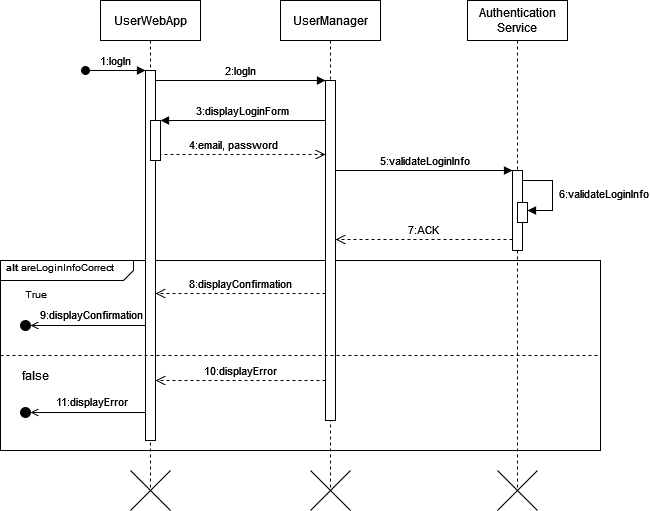

The diagram above was exported from draw.io. Its source (the exported page's mxGraphModel, read from the mxfile embedded in the PNG):
<mxGraphModel dx="2216" dy="597" grid="1" gridSize="10" guides="1" tooltips="1" connect="1" arrows="1" fold="1" page="1" pageScale="1" pageWidth="850" pageHeight="1100" math="0" shadow="0">
  <root>
    <mxCell id="0" />
    <mxCell id="1" parent="0" />
    <mxCell id="zr1HKdRqm6dfawuq0Fdj-9" value="&lt;font style=&quot;font-size: 10px;&quot;&gt;&lt;b&gt;&amp;nbsp; alt &lt;/b&gt;areLoginInfoCorrect&lt;/font&gt;" style="html=1;shape=mxgraph.sysml.package;overflow=fill;labelX=133.57;align=left;spacingLeft=5;verticalAlign=top;spacingTop=-3;" vertex="1" parent="1">
      <mxGeometry x="-60" y="300" width="600" height="190" as="geometry" />
    </mxCell>
    <mxCell id="aM9ryv3xv72pqoxQDRHE-1" value="UserWebApp" style="shape=umlLifeline;perimeter=lifelinePerimeter;whiteSpace=wrap;html=1;container=0;dropTarget=0;collapsible=0;recursiveResize=0;outlineConnect=0;portConstraint=eastwest;newEdgeStyle={&quot;edgeStyle&quot;:&quot;elbowEdgeStyle&quot;,&quot;elbow&quot;:&quot;vertical&quot;,&quot;curved&quot;:0,&quot;rounded&quot;:0};" parent="1" vertex="1">
      <mxGeometry x="40" y="40" width="100" height="490" as="geometry" />
    </mxCell>
    <mxCell id="aM9ryv3xv72pqoxQDRHE-2" value="" style="html=1;points=[];perimeter=orthogonalPerimeter;outlineConnect=0;targetShapes=umlLifeline;portConstraint=eastwest;newEdgeStyle={&quot;edgeStyle&quot;:&quot;elbowEdgeStyle&quot;,&quot;elbow&quot;:&quot;vertical&quot;,&quot;curved&quot;:0,&quot;rounded&quot;:0};" parent="aM9ryv3xv72pqoxQDRHE-1" vertex="1">
      <mxGeometry x="45" y="70" width="10" height="370" as="geometry" />
    </mxCell>
    <mxCell id="aM9ryv3xv72pqoxQDRHE-3" value="1:logIn" style="html=1;verticalAlign=bottom;startArrow=oval;endArrow=block;startSize=8;edgeStyle=elbowEdgeStyle;elbow=vertical;curved=0;rounded=0;" parent="aM9ryv3xv72pqoxQDRHE-1" target="aM9ryv3xv72pqoxQDRHE-2" edge="1">
      <mxGeometry relative="1" as="geometry">
        <mxPoint x="-15" y="70" as="sourcePoint" />
      </mxGeometry>
    </mxCell>
    <mxCell id="aM9ryv3xv72pqoxQDRHE-4" value="" style="html=1;points=[];perimeter=orthogonalPerimeter;outlineConnect=0;targetShapes=umlLifeline;portConstraint=eastwest;newEdgeStyle={&quot;edgeStyle&quot;:&quot;elbowEdgeStyle&quot;,&quot;elbow&quot;:&quot;vertical&quot;,&quot;curved&quot;:0,&quot;rounded&quot;:0};" parent="aM9ryv3xv72pqoxQDRHE-1" vertex="1">
      <mxGeometry x="50" y="120" width="10" height="40" as="geometry" />
    </mxCell>
    <mxCell id="aM9ryv3xv72pqoxQDRHE-5" value="UserManager" style="shape=umlLifeline;perimeter=lifelinePerimeter;whiteSpace=wrap;html=1;container=0;dropTarget=0;collapsible=0;recursiveResize=0;outlineConnect=0;portConstraint=eastwest;newEdgeStyle={&quot;edgeStyle&quot;:&quot;elbowEdgeStyle&quot;,&quot;elbow&quot;:&quot;vertical&quot;,&quot;curved&quot;:0,&quot;rounded&quot;:0};" parent="1" vertex="1">
      <mxGeometry x="220" y="40" width="100" height="490" as="geometry" />
    </mxCell>
    <mxCell id="aM9ryv3xv72pqoxQDRHE-6" value="" style="html=1;points=[];perimeter=orthogonalPerimeter;outlineConnect=0;targetShapes=umlLifeline;portConstraint=eastwest;newEdgeStyle={&quot;edgeStyle&quot;:&quot;elbowEdgeStyle&quot;,&quot;elbow&quot;:&quot;vertical&quot;,&quot;curved&quot;:0,&quot;rounded&quot;:0};" parent="aM9ryv3xv72pqoxQDRHE-5" vertex="1">
      <mxGeometry x="45" y="80" width="10" height="340" as="geometry" />
    </mxCell>
    <mxCell id="aM9ryv3xv72pqoxQDRHE-7" value="2:logIn" style="html=1;verticalAlign=bottom;endArrow=block;edgeStyle=elbowEdgeStyle;elbow=horizontal;curved=0;rounded=0;" parent="1" source="aM9ryv3xv72pqoxQDRHE-2" target="aM9ryv3xv72pqoxQDRHE-6" edge="1">
      <mxGeometry relative="1" as="geometry">
        <mxPoint x="195" y="130" as="sourcePoint" />
        <Array as="points">
          <mxPoint x="180" y="120" />
        </Array>
      </mxGeometry>
    </mxCell>
    <mxCell id="aM9ryv3xv72pqoxQDRHE-8" value="8:displayConfirmation" style="html=1;verticalAlign=bottom;endArrow=open;dashed=1;endSize=8;edgeStyle=elbowEdgeStyle;elbow=vertical;curved=0;rounded=0;" parent="1" edge="1">
      <mxGeometry relative="1" as="geometry">
        <mxPoint x="95" y="333.0000000000001" as="targetPoint" />
        <Array as="points">
          <mxPoint x="190" y="333" />
        </Array>
        <mxPoint x="264.9999999999999" y="333.0000000000001" as="sourcePoint" />
      </mxGeometry>
    </mxCell>
    <mxCell id="aM9ryv3xv72pqoxQDRHE-9" value="3:displayLoginForm" style="html=1;verticalAlign=bottom;endArrow=block;edgeStyle=elbowEdgeStyle;elbow=vertical;curved=0;rounded=0;" parent="1" source="aM9ryv3xv72pqoxQDRHE-6" target="aM9ryv3xv72pqoxQDRHE-4" edge="1">
      <mxGeometry relative="1" as="geometry">
        <mxPoint x="175" y="160" as="sourcePoint" />
        <Array as="points">
          <mxPoint x="190" y="160" />
        </Array>
      </mxGeometry>
    </mxCell>
    <mxCell id="aM9ryv3xv72pqoxQDRHE-10" value="4:email, password" style="html=1;verticalAlign=bottom;endArrow=open;dashed=1;endSize=8;edgeStyle=elbowEdgeStyle;elbow=vertical;curved=0;rounded=0;" parent="1" target="aM9ryv3xv72pqoxQDRHE-6" edge="1">
      <mxGeometry relative="1" as="geometry">
        <mxPoint x="269.9999999999999" y="194" as="targetPoint" />
        <Array as="points">
          <mxPoint x="185" y="194" />
        </Array>
        <mxPoint x="100" y="174" as="sourcePoint" />
      </mxGeometry>
    </mxCell>
    <mxCell id="zr1HKdRqm6dfawuq0Fdj-3" value="Authentication Service" style="shape=umlLifeline;perimeter=lifelinePerimeter;whiteSpace=wrap;html=1;container=0;dropTarget=0;collapsible=0;recursiveResize=0;outlineConnect=0;portConstraint=eastwest;newEdgeStyle={&quot;edgeStyle&quot;:&quot;elbowEdgeStyle&quot;,&quot;elbow&quot;:&quot;vertical&quot;,&quot;curved&quot;:0,&quot;rounded&quot;:0};" vertex="1" parent="1">
      <mxGeometry x="407" y="40" width="100" height="490" as="geometry" />
    </mxCell>
    <mxCell id="zr1HKdRqm6dfawuq0Fdj-4" value="" style="html=1;points=[];perimeter=orthogonalPerimeter;outlineConnect=0;targetShapes=umlLifeline;portConstraint=eastwest;newEdgeStyle={&quot;edgeStyle&quot;:&quot;elbowEdgeStyle&quot;,&quot;elbow&quot;:&quot;vertical&quot;,&quot;curved&quot;:0,&quot;rounded&quot;:0};" vertex="1" parent="zr1HKdRqm6dfawuq0Fdj-3">
      <mxGeometry x="45" y="170" width="10" height="80" as="geometry" />
    </mxCell>
    <mxCell id="zr1HKdRqm6dfawuq0Fdj-36" value="" style="html=1;points=[[0,0,0,0,5],[0,1,0,0,-5],[1,0,0,0,5],[1,1,0,0,-5]];perimeter=orthogonalPerimeter;outlineConnect=0;targetShapes=umlLifeline;portConstraint=eastwest;newEdgeStyle={&quot;curved&quot;:0,&quot;rounded&quot;:0};" vertex="1" parent="zr1HKdRqm6dfawuq0Fdj-3">
      <mxGeometry x="50" y="202" width="10" height="20" as="geometry" />
    </mxCell>
    <mxCell id="zr1HKdRqm6dfawuq0Fdj-37" value="&amp;nbsp;6:validateLoginInfo" style="html=1;align=left;spacingLeft=2;endArrow=block;rounded=0;edgeStyle=orthogonalEdgeStyle;curved=0;rounded=0;" edge="1" target="zr1HKdRqm6dfawuq0Fdj-36" parent="zr1HKdRqm6dfawuq0Fdj-3" source="zr1HKdRqm6dfawuq0Fdj-4">
      <mxGeometry relative="1" as="geometry">
        <mxPoint x="55" y="180" as="sourcePoint" />
        <Array as="points">
          <mxPoint x="85" y="180" />
          <mxPoint x="85" y="210" />
        </Array>
      </mxGeometry>
    </mxCell>
    <mxCell id="zr1HKdRqm6dfawuq0Fdj-5" value="5:validateLoginInfo" style="html=1;verticalAlign=bottom;endArrow=block;edgeStyle=elbowEdgeStyle;elbow=vertical;curved=0;rounded=0;" edge="1" parent="1">
      <mxGeometry relative="1" as="geometry">
        <mxPoint x="274.9999999999999" y="210" as="sourcePoint" />
        <Array as="points">
          <mxPoint x="365" y="210" />
        </Array>
        <mxPoint x="452" y="210.0000000000001" as="targetPoint" />
      </mxGeometry>
    </mxCell>
    <mxCell id="zr1HKdRqm6dfawuq0Fdj-7" value="7:ACK" style="html=1;verticalAlign=bottom;endArrow=open;dashed=1;endSize=8;edgeStyle=elbowEdgeStyle;elbow=vertical;curved=0;rounded=0;" edge="1" parent="1">
      <mxGeometry relative="1" as="geometry">
        <mxPoint x="274.9999999999999" y="278.9999999999999" as="targetPoint" />
        <Array as="points">
          <mxPoint x="375.0000000000001" y="278.9999999999999" />
        </Array>
        <mxPoint x="452" y="278.9999999999999" as="sourcePoint" />
      </mxGeometry>
    </mxCell>
    <mxCell id="zr1HKdRqm6dfawuq0Fdj-10" value="" style="endArrow=none;dashed=1;html=1;rounded=0;exitX=0;exitY=0.5;exitDx=0;exitDy=0;exitPerimeter=0;entryX=1;entryY=0.5;entryDx=0;entryDy=0;entryPerimeter=0;" edge="1" parent="1" source="zr1HKdRqm6dfawuq0Fdj-9" target="zr1HKdRqm6dfawuq0Fdj-9">
      <mxGeometry width="50" height="50" relative="1" as="geometry">
        <mxPoint x="210" y="520" as="sourcePoint" />
        <mxPoint x="260" y="470" as="targetPoint" />
      </mxGeometry>
    </mxCell>
    <mxCell id="zr1HKdRqm6dfawuq0Fdj-19" value="" style="ellipse;html=1;fillColor=strokeColor;" vertex="1" parent="1">
      <mxGeometry x="-40" y="360" width="10" height="10" as="geometry" />
    </mxCell>
    <mxCell id="zr1HKdRqm6dfawuq0Fdj-20" value="" style="endArrow=open;html=1;rounded=0;align=center;verticalAlign=top;endFill=0;labelBackgroundColor=none;endSize=6;entryX=1;entryY=0.5;entryDx=0;entryDy=0;" edge="1" target="zr1HKdRqm6dfawuq0Fdj-19" parent="1" source="aM9ryv3xv72pqoxQDRHE-2">
      <mxGeometry relative="1" as="geometry">
        <mxPoint x="75.00000000000136" y="364" as="sourcePoint" />
        <mxPoint x="30" y="364" as="targetPoint" />
      </mxGeometry>
    </mxCell>
    <mxCell id="zr1HKdRqm6dfawuq0Fdj-23" value="9:displayConfirmation" style="edgeLabel;html=1;align=center;verticalAlign=middle;resizable=0;points=[];" vertex="1" connectable="0" parent="zr1HKdRqm6dfawuq0Fdj-20">
      <mxGeometry x="0.1409" y="-2" relative="1" as="geometry">
        <mxPoint x="11" y="-10" as="offset" />
      </mxGeometry>
    </mxCell>
    <mxCell id="zr1HKdRqm6dfawuq0Fdj-24" value="" style="endArrow=open;html=1;rounded=0;align=center;verticalAlign=top;endFill=0;labelBackgroundColor=none;endSize=6;entryX=1;entryY=0.5;entryDx=0;entryDy=0;" edge="1" target="zr1HKdRqm6dfawuq0Fdj-27" parent="1">
      <mxGeometry relative="1" as="geometry">
        <mxPoint x="85" y="452" as="sourcePoint" />
        <mxPoint x="30" y="451" as="targetPoint" />
      </mxGeometry>
    </mxCell>
    <mxCell id="zr1HKdRqm6dfawuq0Fdj-25" value="11:displayError" style="edgeLabel;html=1;align=center;verticalAlign=middle;resizable=0;points=[];" vertex="1" connectable="0" parent="zr1HKdRqm6dfawuq0Fdj-24">
      <mxGeometry x="0.1409" y="-2" relative="1" as="geometry">
        <mxPoint x="11" y="-10" as="offset" />
      </mxGeometry>
    </mxCell>
    <mxCell id="zr1HKdRqm6dfawuq0Fdj-26" value="10:displayError" style="html=1;verticalAlign=bottom;endArrow=open;dashed=1;endSize=8;edgeStyle=elbowEdgeStyle;elbow=vertical;curved=0;rounded=0;" edge="1" parent="1">
      <mxGeometry relative="1" as="geometry">
        <mxPoint x="95" y="420.0000000000001" as="targetPoint" />
        <Array as="points">
          <mxPoint x="190" y="420" />
        </Array>
        <mxPoint x="264.9999999999999" y="420.0000000000001" as="sourcePoint" />
      </mxGeometry>
    </mxCell>
    <mxCell id="zr1HKdRqm6dfawuq0Fdj-27" value="" style="ellipse;html=1;fillColor=strokeColor;" vertex="1" parent="1">
      <mxGeometry x="-40" y="447" width="10" height="10" as="geometry" />
    </mxCell>
    <mxCell id="zr1HKdRqm6dfawuq0Fdj-28" value="&lt;font style=&quot;font-size: 10px;&quot;&gt;True&lt;/font&gt;" style="text;html=1;align=center;verticalAlign=middle;resizable=0;points=[];autosize=1;strokeColor=none;fillColor=none;" vertex="1" parent="1">
      <mxGeometry x="-50" y="318" width="50" height="30" as="geometry" />
    </mxCell>
    <mxCell id="zr1HKdRqm6dfawuq0Fdj-29" value="false" style="text;html=1;align=center;verticalAlign=middle;resizable=0;points=[];autosize=1;strokeColor=none;fillColor=none;" vertex="1" parent="1">
      <mxGeometry x="-50" y="400" width="50" height="30" as="geometry" />
    </mxCell>
    <mxCell id="zr1HKdRqm6dfawuq0Fdj-30" value="" style="shape=mxgraph.sysml.x;" vertex="1" parent="1">
      <mxGeometry x="70" y="510" width="40" height="40" as="geometry" />
    </mxCell>
    <mxCell id="zr1HKdRqm6dfawuq0Fdj-32" value="" style="shape=mxgraph.sysml.x;" vertex="1" parent="1">
      <mxGeometry x="250" y="510" width="40" height="40" as="geometry" />
    </mxCell>
    <mxCell id="zr1HKdRqm6dfawuq0Fdj-33" value="" style="shape=mxgraph.sysml.x;" vertex="1" parent="1">
      <mxGeometry x="437" y="510" width="40" height="40" as="geometry" />
    </mxCell>
  </root>
</mxGraphModel>